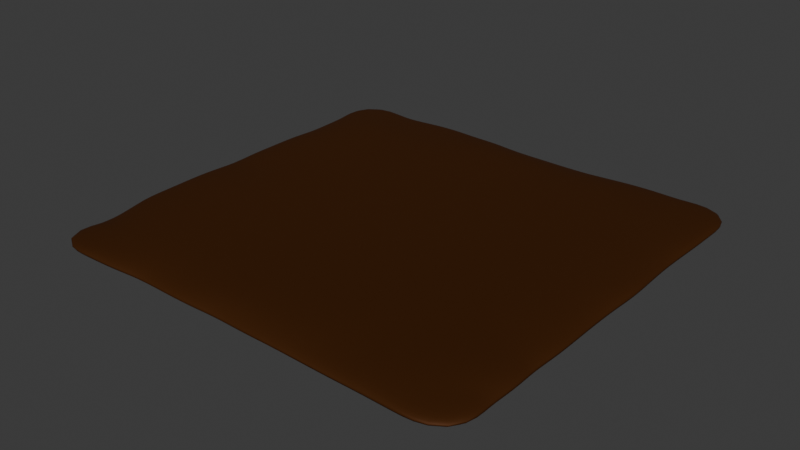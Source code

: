 # Source: Dirt_Patch.blend  (saved by Blender 4.4.32; exported with 4.5.12 LTS)
import bpy
from mathutils import Matrix  # noqa: F401  (used for matrix-valued properties, if any)

bpy.ops.wm.read_factory_settings(use_empty=True)
scene = bpy.context.scene
scene.name = 'Scene'

# ---- collections
col_collection = bpy.data.collections.new('Collection'); scene.collection.children.link(col_collection)

# ---- materials (node trees are filled in below, after node groups)
mat_material = bpy.data.materials.new('Material')
mat_material.alpha_threshold = 0.0
mat_material.roughness = 0.5
mat_material.line_color = (0.0, 0.0, 0.0, 1.0)

# ---- node groups
ng_smooth_by_angle = bpy.data.node_groups.new('Smooth by Angle', 'GeometryNodeTree')
_s = ng_smooth_by_angle.interface.new_socket(name='Mesh', in_out='OUTPUT', socket_type='NodeSocketGeometry')
_s = ng_smooth_by_angle.interface.new_socket(name='Mesh', in_out='INPUT', socket_type='NodeSocketGeometry')
_s = ng_smooth_by_angle.interface.new_socket(name='Angle', in_out='INPUT', socket_type='NodeSocketFloat')
_s.subtype = 'ANGLE'
_s.default_value = 0.5236
_s.min_value = 0.0
_s.max_value = 3.142
_s.description = 'Maximum face angle for smooth edges'
_s = ng_smooth_by_angle.interface.new_socket(name='Ignore Sharpness', in_out='INPUT', socket_type='NodeSocketBool')
_s.force_non_field = True
ng_smooth_by_angle.description = 'Set the sharpness of mesh edges based on the angle between the neighboring faces'
ng_smooth_by_angle.is_modifier = True
_N = ng_smooth_by_angle.nodes; _L = ng_smooth_by_angle.links
n0 = _N.new('GeometryNodeSetShadeSmooth'); n0.name = 'Set Shade Smooth'; n0.location = (120, -80)
n0.domain = 'EDGE'
n1 = _N.new('GeometryNodeSetShadeSmooth'); n1.name = 'Set Shade Smooth.001'; n1.location = (300, -80)
n2 = _N.new('NodeGroupOutput'); n2.name = 'Group Output'; n2.location = (480, -80)
n3 = _N.new('GeometryNodeInputMeshEdgeAngle'); n3.name = 'Edge Angle'; n3.location = (-440, -240)
n4 = _N.new('NodeGroupInput'); n4.name = 'Group Input'; n4.location = (-80, -80)
n5 = _N.new('GeometryNodeInputEdgeSmooth'); n5.name = 'Is Edge Smooth'; n5.location = (-260, -120)
n6 = _N.new('GeometryNodeInputShadeSmooth'); n6.name = 'Is Shade Smooth'; n6.location = (-440, -397)
n7 = _N.new('FunctionNodeCompare'); n7.name = 'Compare'; n7.location = (-260, -260)
n7.operation = 'LESS_EQUAL'
n7.inputs[6].default_value = (0.0, 0.0, 0.0, 0.0)
n7.inputs[7].default_value = (0.0, 0.0, 0.0, 0.0)
n8 = _N.new('FunctionNodeBooleanMath'); n8.name = 'Boolean Math.001'; n8.location = (-80, -260)
n9 = _N.new('NodeGroupInput'); n9.name = 'Group Input.001'; n9.location = (-440, -329)
n10 = _N.new('NodeGroupInput'); n10.name = 'Group Input.002'; n10.location = (-259, -189)
n11 = _N.new('FunctionNodeBooleanMath'); n11.name = 'Boolean Math'; n11.location = (-80, -149)
n11.operation = 'OR'
n12 = _N.new('FunctionNodeBooleanMath'); n12.name = 'Boolean Math.002'; n12.location = (-260, -380)
n12.operation = 'OR'
n13 = _N.new('NodeGroupInput'); n13.name = 'Group Input.003'; n13.location = (-440, -460)
_L.new(n3.outputs[0], n7.inputs[0])
_L.new(n1.outputs[0], n2.inputs[0])
_L.new(n9.outputs[1], n7.inputs[1])
_L.new(n7.outputs[0], n8.inputs[0])
_L.new(n4.outputs[0], n0.inputs[0])
_L.new(n0.outputs[0], n1.inputs[0])
_L.new(n8.outputs[0], n0.inputs[2])
_L.new(n10.outputs[2], n11.inputs[1])
_L.new(n5.outputs[0], n11.inputs[0])
_L.new(n11.outputs[0], n0.inputs[1])
_L.new(n13.outputs[2], n12.inputs[1])
_L.new(n6.outputs[0], n12.inputs[0])
_L.new(n12.outputs[0], n8.inputs[1])
n2.is_active_output = True

# ---- material node trees
mat_material.use_nodes = True; mat_material.node_tree.nodes.clear()
_N = mat_material.node_tree.nodes; _L = mat_material.node_tree.links
n0 = _N.new('ShaderNodeOutputMaterial'); n0.name = 'Material Output'; n0.location = (300, 300)
n1 = _N.new('ShaderNodeBsdfPrincipled'); n1.name = 'Principled BSDF'; n1.location = (10, 300)
n1.inputs[0].default_value = (0.07199, 0.01966, 0.0, 1.0)
n1.inputs[1].default_value = 0.5317
n1.inputs[2].default_value = 0.6984
n1.inputs[3].default_value = 1.45
_L.new(n1.outputs[0], n0.inputs[0])
n0.is_active_output = True

# ---- world
world_world = bpy.data.worlds.new('World'); scene.world = world_world
world_world.use_nodes = True; world_world.node_tree.nodes.clear()
_N = world_world.node_tree.nodes; _L = world_world.node_tree.links
n0 = _N.new('ShaderNodeOutputWorld'); n0.name = 'World Output'; n0.location = (300, 300)
n1 = _N.new('ShaderNodeBackground'); n1.name = 'Background'; n1.location = (10, 300)
n1.inputs[0].default_value = (0.05088, 0.05088, 0.05088, 1.0)
_L.new(n1.outputs[0], n0.inputs[0])
n0.is_active_output = True
world_world.color = (0.05088, 0.05088, 0.05088)
world_world.sun_shadow_jitter_overblur = 0.0

# ---- meshes
me_cube = bpy.data.meshes.new('Cube')
me_cube.from_pydata([(0.9917, 0.995, 1.497), (1.0, 0.9999, 0.7967), (0.9763, -0.9902, 1.481), (1.0, -1.0, 0.7962), (-1.002, 0.9836, 1.503), (-1.0, 1.0, 0.7962), (-0.9852, -0.9966, 1.5), (-0.9982, -0.9996, 0.8035), (0.846, 0.9965, 0.8095), (0.6923, 0.9992, 0.7991), (0.5385, 1.0, 0.7964), (0.3846, 0.9974, 0.8055), (0.2308, 0.999, 0.7997), (0.07683, 0.998, 0.8033), (-0.07701, 0.9987, 0.8004), (-0.2313, 0.9926, 0.8219), (-0.3846, 0.9996, 0.7975), (-0.537, 0.9921, 0.8156), (-0.6927, 0.9777, 0.8506), (-0.8462, 0.9994, 0.7979), (0.8418, -0.989, 1.481), (0.6967, -0.9814, 1.428), (0.5526, -0.9709, 1.41), (0.3907, -0.9583, 1.393), (0.2305, -0.9456, 1.45), (0.07875, -0.9321, 1.443), (-0.0735, -0.9296, 1.461), (-0.2203, -0.9458, 1.461), (-0.374, -0.9474, 1.455), (-0.5289, -0.9312, 1.436), (-0.682, -0.9735, 1.477), (-0.8121, -0.9765, 1.431), (-0.8458, -0.9999, 0.7975), (-0.6924, -0.9992, 0.7981), (-0.5394, -0.9911, 0.8214), (-0.3843, -0.9935, 0.8175), (-0.2307, -0.9985, 0.8013), (-0.07684, -0.9907, 0.8249), (0.07693, -0.9996, 0.7975), (0.231, -0.9961, 0.8092), (0.3851, -0.9946, 0.8133), (0.5387, -0.9965, 0.8082), (0.6928, -0.9927, 0.8217), (0.8462, -0.9996, 0.7974), (-0.8808, 0.9454, 1.382), (-0.7525, 0.9485, 1.337), (-0.5301, 0.9899, 1.451), (-0.3571, 0.9616, 1.403), (-0.2309, 0.9612, 1.466), (-0.0916, 0.9227, 1.429), (0.06492, 0.9244, 1.418), (0.232, 0.9178, 1.406), (0.389, 0.9307, 1.415), (0.5244, 0.9602, 1.431), (0.6715, 0.9776, 1.466), (0.8388, 0.96, 1.404), (-1.0, 0.8571, 0.7962), (-1.0, 0.7143, 0.7962), (-1.0, 0.5714, 0.7962), (-1.0, 0.4286, 0.7962), (-0.9989, 0.2857, 0.7989), (-0.9837, 0.1426, 0.8415), (-0.9936, -4.777e-05, 0.8118), (-0.9855, -0.1427, 0.833), (-0.9951, -0.2856, 0.8099), (-0.9882, -0.4282, 0.8325), (-0.9976, -0.5713, 0.8047), (-0.9981, -0.7141, 0.803), (-0.9981, -0.8568, 0.8035), (0.9881, 0.8677, 1.473), (0.9882, 0.7234, 1.467), (0.9589, 0.5742, 1.42), (0.9515, 0.4267, 1.444), (0.9728, 0.2919, 1.48), (0.9893, 0.1486, 1.503), (0.9602, 0.01174, 1.473), (0.9535, -0.1393, 1.46), (0.9581, -0.2819, 1.452), (0.9644, -0.4229, 1.458), (0.9334, -0.5669, 1.421), (0.9633, -0.7071, 1.482), (0.9275, -0.8554, 1.375), (-0.8826, -0.8685, 1.323), (-0.919, -0.7042, 1.381), (-0.9858, -0.5762, 1.479), (-0.9894, -0.4328, 1.465), (-0.9928, -0.2902, 1.48), (-0.9933, -0.1544, 1.477), (-0.9709, -0.009456, 1.353), (-0.9862, 0.1516, 1.46), (-0.9734, 0.2937, 1.456), (-0.9726, 0.4297, 1.487), (-0.94, 0.5608, 1.46), (-0.951, 0.6893, 1.445), (-0.9495, 0.8243, 1.394), (1.0, -0.8571, 0.7962), (1.0, -0.7143, 0.7962), (1.0, -0.5714, 0.7962), (1.0, -0.4286, 0.7962), (1.0, -0.2857, 0.7962), (1.0, -0.1429, 0.7962), (1.0, -2.986e-08, 0.7962), (0.9999, 0.1429, 0.7965), (0.9977, 0.2857, 0.8049), (0.9992, 0.4286, 0.7992), (0.9998, 0.5714, 0.797), (0.9958, 0.7146, 0.8111), (0.9976, 0.8573, 0.8044), (-0.8462, 0.8571, 0.7964), (-0.8462, 0.7143, 0.7962), (-0.8462, 0.5714, 0.7962), (-0.8462, 0.4286, 0.7962), (-0.8461, 0.2857, 0.7963), (-0.8458, 0.1428, 0.7974), (-0.8459, -3.143e-06, 0.7969), (-0.8457, -0.1429, 0.7974), (-0.8457, -0.2857, 0.7975), (-0.8454, -0.4285, 0.7987), (-0.8461, -0.5714, 0.7965), (-0.8461, -0.7143, 0.7964), (-0.8458, -0.8571, 0.7975), (-0.6923, 0.8562, 0.7994), (-0.6923, 0.7143, 0.7962), (-0.6923, 0.5714, 0.7962), (-0.6923, 0.4286, 0.7962), (-0.6923, 0.2857, 0.7962), (-0.6923, 0.1429, 0.7962), (-0.6923, 2.974e-08, 0.7962), (-0.6923, -0.1429, 0.7962), (-0.6923, -0.2857, 0.7962), (-0.6923, -0.4286, 0.7962), (-0.6923, -0.5714, 0.7962), (-0.6923, -0.7143, 0.7962), (-0.6923, -0.8571, 0.7964), (-0.5384, 0.8566, 0.7977), (-0.5385, 0.7143, 0.7962), (-0.5385, 0.5714, 0.7962), (-0.5385, 0.4286, 0.7962), (-0.5385, 0.2857, 0.7962), (-0.5385, 0.1429, 0.7962), (-0.5385, 2.974e-08, 0.7962), (-0.5385, -0.1429, 0.7962), (-0.5385, -0.2857, 0.7962), (-0.5385, -0.4286, 0.7962), (-0.5385, -0.5714, 0.7962), (-0.5385, -0.7143, 0.7962), (-0.5385, -0.8563, 0.7985), (-0.3846, 0.8571, 0.7963), (-0.3846, 0.7143, 0.7962), (-0.3846, 0.5714, 0.7962), (-0.3846, 0.4286, 0.7962), (-0.3846, 0.2857, 0.7962), (-0.3846, 0.1429, 0.7962), (-0.3846, 2.974e-08, 0.7962), (-0.3846, -0.1429, 0.7962), (-0.3846, -0.2857, 0.7962), (-0.3846, -0.4286, 0.7962), (-0.3846, -0.5714, 0.7962), (-0.3846, -0.7143, 0.7962), (-0.3846, -0.8564, 0.7986), (-0.2308, 0.8563, 0.7991), (-0.2308, 0.7143, 0.7962), (-0.2308, 0.5714, 0.7962), (-0.2308, 0.4286, 0.7962), (-0.2308, 0.2857, 0.7962), (-0.2308, 0.1429, 0.7962), (-0.2308, 2.974e-08, 0.7962), (-0.2308, -0.1429, 0.7962), (-0.2308, -0.2857, 0.7962), (-0.2308, -0.4286, 0.7962), (-0.2308, -0.5714, 0.7962), (-0.2308, -0.7143, 0.7962), (-0.2308, -0.857, 0.7967), (-0.07693, 0.857, 0.7967), (-0.07692, 0.7143, 0.7962), (-0.07692, 0.5714, 0.7962), (-0.07692, 0.4286, 0.7962), (-0.07692, 0.2857, 0.7962), (-0.07692, 0.1429, 0.7962), (-0.07692, 2.974e-08, 0.7962), (-0.07692, -0.1429, 0.7962), (-0.07692, -0.2857, 0.7962), (-0.07692, -0.4286, 0.7962), (-0.07692, -0.5714, 0.7962), (-0.07692, -0.7143, 0.7962), (-0.07692, -0.8564, 0.7987), (0.07691, 0.8569, 0.7969), (0.07692, 0.7143, 0.7962), (0.07692, 0.5714, 0.7962), (0.07692, 0.4286, 0.7962), (0.07692, 0.2857, 0.7962), (0.07692, 0.1429, 0.7962), (0.07692, 2.974e-08, 0.7962), (0.07692, -0.1429, 0.7962), (0.07692, -0.2857, 0.7962), (0.07692, -0.4286, 0.7962), (0.07692, -0.5714, 0.7962), (0.07692, -0.7143, 0.7962), (0.07692, -0.8571, 0.7963), (0.2308, 0.8571, 0.7965), (0.2308, 0.7143, 0.7962), (0.2308, 0.5714, 0.7962), (0.2308, 0.4286, 0.7962), (0.2308, 0.2857, 0.7962), (0.2308, 0.1429, 0.7962), (0.2308, 2.974e-08, 0.7962), (0.2308, -0.1429, 0.7962), (0.2308, -0.2857, 0.7962), (0.2308, -0.4286, 0.7962), (0.2308, -0.5714, 0.7962), (0.2308, -0.7143, 0.7962), (0.2308, -0.8566, 0.798), (0.3846, 0.8569, 0.7971), (0.3846, 0.7143, 0.7962), (0.3846, 0.5714, 0.7962), (0.3846, 0.4286, 0.7962), (0.3846, 0.2857, 0.7962), (0.3846, 0.1429, 0.7962), (0.3846, 2.974e-08, 0.7962), (0.3846, -0.1429, 0.7962), (0.3846, -0.2857, 0.7962), (0.3846, -0.4286, 0.7962), (0.3846, -0.5714, 0.7962), (0.3846, -0.7143, 0.7962), (0.3847, -0.856, 0.7999), (0.5385, 0.8571, 0.7962), (0.5385, 0.7143, 0.7962), (0.5385, 0.5714, 0.7962), (0.5385, 0.4286, 0.7962), (0.5385, 0.2857, 0.7962), (0.5385, 0.1429, 0.7962), (0.5385, 2.974e-08, 0.7962), (0.5385, -0.1429, 0.7962), (0.5385, -0.2857, 0.7962), (0.5385, -0.4286, 0.7962), (0.5385, -0.5714, 0.7962), (0.5385, -0.7143, 0.7962), (0.5385, -0.8564, 0.7988), (0.6923, 0.857, 0.7966), (0.6923, 0.7143, 0.7962), (0.6923, 0.5714, 0.7962), (0.6923, 0.4286, 0.7962), (0.6923, 0.2857, 0.7962), (0.6923, 0.1429, 0.7962), (0.6923, 2.974e-08, 0.7962), (0.6923, -0.1429, 0.7962), (0.6923, -0.2857, 0.7962), (0.6923, -0.4286, 0.7962), (0.6923, -0.5714, 0.7962), (0.6923, -0.7143, 0.7962), (0.6924, -0.8559, 0.8007), (0.846, 0.8567, 0.7986), (0.8459, 0.7143, 0.7972), (0.8461, 0.5714, 0.7962), (0.8461, 0.4286, 0.7964), (0.846, 0.2857, 0.7969), (0.8462, 0.1429, 0.7962), (0.8462, 2.974e-08, 0.7962), (0.8462, -0.1429, 0.7962), (0.8462, -0.2857, 0.7962), (0.8462, -0.4286, 0.7962), (0.8462, -0.5714, 0.7962), (0.8462, -0.7143, 0.7962), (0.8462, -0.8571, 0.7964), (0.8461, 0.8656, 1.625), (0.8334, 0.716, 1.683), (0.8283, 0.571, 1.783), (0.8388, 0.4275, 1.842), (0.8406, 0.289, 1.84), (0.8381, 0.1503, 1.811), (0.8401, 0.003442, 1.832), (0.835, -0.1429, 1.825), (0.8389, -0.2855, 1.835), (0.819, -0.43, 1.761), (0.8269, -0.5766, 1.781), (0.8404, -0.7132, 1.837), (0.8329, -0.8391, 1.719), (0.6563, 0.8312, 1.723), (0.6919, 0.7153, 1.853), (0.6923, 0.5714, 1.862), (0.6923, 0.4286, 1.862), (0.6922, 0.2858, 1.862), (0.6919, 0.1433, 1.859), (0.6923, 2.143e-05, 1.862), (0.6923, -0.1429, 1.862), (0.6923, -0.2857, 1.862), (0.6923, -0.4286, 1.862), (0.6928, -0.5707, 1.85), (0.6928, -0.7083, 1.798), (0.6933, -0.8479, 1.787), (0.5296, 0.8426, 1.805), (0.5384, 0.7143, 1.862), (0.5385, 0.5714, 1.862), (0.5385, 0.4286, 1.862), (0.5385, 0.2857, 1.862), (0.5385, 0.1429, 1.862), (0.5385, 2.974e-08, 1.862), (0.5385, -0.1429, 1.862), (0.5385, -0.2857, 1.862), (0.5385, -0.4286, 1.862), (0.5386, -0.5712, 1.861), (0.5402, -0.7094, 1.825), (0.5482, -0.8341, 1.696), (0.3839, 0.8346, 1.799), (0.3846, 0.7141, 1.862), (0.3846, 0.5714, 1.862), (0.3846, 0.4286, 1.862), (0.3846, 0.2857, 1.862), (0.3846, 0.1429, 1.862), (0.3846, 2.974e-08, 1.862), (0.3846, -0.1429, 1.862), (0.3846, -0.2857, 1.862), (0.3846, -0.4286, 1.862), (0.3846, -0.5714, 1.862), (0.3846, -0.7142, 1.862), (0.3935, -0.8375, 1.754), (0.2327, 0.8083, 1.743), (0.23, 0.7047, 1.816), (0.2302, 0.5679, 1.842), (0.2308, 0.4285, 1.862), (0.2308, 0.2857, 1.862), (0.2308, 0.1429, 1.862), (0.2308, 2.974e-08, 1.862), (0.2308, -0.1429, 1.862), (0.2308, -0.2857, 1.862), (0.2308, -0.4286, 1.862), (0.2308, -0.5714, 1.862), (0.2308, -0.7142, 1.862), (0.233, -0.842, 1.822), (0.07034, 0.8362, 1.801), (0.07566, 0.7075, 1.829), (0.07592, 0.5678, 1.839), (0.0769, 0.4285, 1.862), (0.07692, 0.2857, 1.862), (0.07692, 0.1429, 1.862), (0.07692, 2.974e-08, 1.862), (0.07692, -0.1429, 1.862), (0.07692, -0.2857, 1.862), (0.07692, -0.4286, 1.862), (0.07692, -0.5714, 1.862), (0.07691, -0.7142, 1.862), (0.07818, -0.8435, 1.831), (-0.07966, 0.8516, 1.844), (-0.07694, 0.7143, 1.862), (-0.07693, 0.5714, 1.862), (-0.07692, 0.4286, 1.862), (-0.07692, 0.2857, 1.862), (-0.07692, 0.1429, 1.862), (-0.07692, 2.974e-08, 1.862), (-0.07692, -0.1429, 1.862), (-0.07692, -0.2857, 1.862), (-0.07692, -0.4286, 1.862), (-0.07692, -0.5714, 1.862), (-0.07692, -0.7143, 1.862), (-0.07553, -0.8502, 1.848), (-0.2349, 0.8418, 1.813), (-0.2308, 0.7142, 1.862), (-0.2308, 0.5714, 1.862), (-0.2308, 0.4286, 1.862), (-0.2308, 0.2857, 1.862), (-0.2308, 0.1429, 1.862), (-0.2308, 2.974e-08, 1.862), (-0.2308, -0.1429, 1.862), (-0.2308, -0.2857, 1.862), (-0.2308, -0.4286, 1.862), (-0.2308, -0.5714, 1.862), (-0.2307, -0.7142, 1.862), (-0.2265, -0.8411, 1.818), (-0.381, 0.8325, 1.712), (-0.3846, 0.7118, 1.853), (-0.3845, 0.5709, 1.861), (-0.3846, 0.4286, 1.862), (-0.3846, 0.2857, 1.862), (-0.3846, 0.1429, 1.862), (-0.3846, 2.974e-08, 1.862), (-0.3846, -0.1429, 1.862), (-0.3846, -0.2857, 1.862), (-0.3846, -0.4286, 1.862), (-0.3846, -0.5714, 1.862), (-0.3846, -0.7139, 1.861), (-0.3795, -0.819, 1.77), (-0.5553, 0.8345, 1.61), (-0.5363, 0.6982, 1.809), (-0.5381, 0.5692, 1.856), (-0.5385, 0.4286, 1.862), (-0.5385, 0.2857, 1.862), (-0.5385, 0.1429, 1.862), (-0.5385, 2.974e-08, 1.862), (-0.5385, -0.1429, 1.862), (-0.5385, -0.2857, 1.862), (-0.5385, -0.4286, 1.862), (-0.5384, -0.5714, 1.862), (-0.5374, -0.7121, 1.854), (-0.5384, -0.8308, 1.795), (-0.7645, 0.8033, 1.577), (-0.6929, 0.7125, 1.851), (-0.6923, 0.5713, 1.862), (-0.6923, 0.4286, 1.862), (-0.6922, 0.2856, 1.861), (-0.692, 0.1425, 1.857), (-0.6923, -0.0002365, 1.86), (-0.6923, -0.1432, 1.859), (-0.6922, -0.286, 1.861), (-0.6922, -0.4288, 1.861), (-0.6919, -0.5713, 1.86), (-0.6824, -0.7064, 1.815), (-0.6813, -0.8325, 1.784), (-0.908, 0.8054, 1.665), (-0.8409, 0.7089, 1.829), (-0.8406, 0.5691, 1.849), (-0.8393, 0.4288, 1.836), (-0.8346, 0.2851, 1.789), (-0.8339, 0.1389, 1.723), (-0.8223, -0.036, 1.638), (-0.8368, -0.1804, 1.697), (-0.84, -0.294, 1.779), (-0.8361, -0.4342, 1.739), (-0.8338, -0.5738, 1.778), (-0.8158, -0.705, 1.772), (-0.7706, -0.8509, 1.67)], [], [(419, 82, 6, 31), (32, 31, 6, 7), (56, 94, 4, 5), (263, 95, 3, 43), (95, 81, 2, 3), (8, 55, 0, 1), (5, 4, 44, 19), (19, 44, 45, 18), (18, 45, 46, 17), (17, 46, 47, 16), (16, 47, 48, 15), (15, 48, 49, 14), (14, 49, 50, 13), (13, 50, 51, 12), (12, 51, 52, 11), (11, 52, 53, 10), (10, 53, 54, 9), (9, 54, 55, 8), (68, 120, 32, 7), (120, 133, 33, 32), (133, 146, 34, 33), (146, 159, 35, 34), (159, 172, 36, 35), (172, 185, 37, 36), (185, 198, 38, 37), (198, 211, 39, 38), (211, 224, 40, 39), (224, 237, 41, 40), (237, 250, 42, 41), (250, 263, 43, 42), (3, 2, 20, 43), (43, 20, 21, 42), (42, 21, 22, 41), (41, 22, 23, 40), (40, 23, 24, 39), (39, 24, 25, 38), (38, 25, 26, 37), (37, 26, 27, 36), (36, 27, 28, 35), (35, 28, 29, 34), (34, 29, 30, 33), (33, 30, 31, 32), (81, 276, 20, 2), (276, 289, 21, 20), (289, 302, 22, 21), (302, 315, 23, 22), (315, 328, 24, 23), (328, 341, 25, 24), (341, 354, 26, 25), (354, 367, 27, 26), (367, 380, 28, 27), (380, 393, 29, 28), (393, 406, 30, 29), (406, 419, 31, 30), (45, 44, 407, 394), (394, 407, 408, 395), (395, 408, 409, 396), (396, 409, 410, 397), (397, 410, 411, 398), (398, 411, 412, 399), (399, 412, 413, 400), (400, 413, 414, 401), (401, 414, 415, 402), (402, 415, 416, 403), (403, 416, 417, 404), (404, 417, 418, 405), (405, 418, 419, 406), (46, 45, 394, 381), (381, 394, 395, 382), (382, 395, 396, 383), (383, 396, 397, 384), (384, 397, 398, 385), (385, 398, 399, 386), (386, 399, 400, 387), (387, 400, 401, 388), (388, 401, 402, 389), (389, 402, 403, 390), (390, 403, 404, 391), (391, 404, 405, 392), (392, 405, 406, 393), (47, 46, 381, 368), (368, 381, 382, 369), (369, 382, 383, 370), (370, 383, 384, 371), (371, 384, 385, 372), (372, 385, 386, 373), (373, 386, 387, 374), (374, 387, 388, 375), (375, 388, 389, 376), (376, 389, 390, 377), (377, 390, 391, 378), (378, 391, 392, 379), (379, 392, 393, 380), (48, 47, 368, 355), (355, 368, 369, 356), (356, 369, 370, 357), (357, 370, 371, 358), (358, 371, 372, 359), (359, 372, 373, 360), (360, 373, 374, 361), (361, 374, 375, 362), (362, 375, 376, 363), (363, 376, 377, 364), (364, 377, 378, 365), (365, 378, 379, 366), (366, 379, 380, 367), (49, 48, 355, 342), (342, 355, 356, 343), (343, 356, 357, 344), (344, 357, 358, 345), (345, 358, 359, 346), (346, 359, 360, 347), (347, 360, 361, 348), (348, 361, 362, 349), (349, 362, 363, 350), (350, 363, 364, 351), (351, 364, 365, 352), (352, 365, 366, 353), (353, 366, 367, 354), (50, 49, 342, 329), (329, 342, 343, 330), (330, 343, 344, 331), (331, 344, 345, 332), (332, 345, 346, 333), (333, 346, 347, 334), (334, 347, 348, 335), (335, 348, 349, 336), (336, 349, 350, 337), (337, 350, 351, 338), (338, 351, 352, 339), (339, 352, 353, 340), (340, 353, 354, 341), (51, 50, 329, 316), (316, 329, 330, 317), (317, 330, 331, 318), (318, 331, 332, 319), (319, 332, 333, 320), (320, 333, 334, 321), (321, 334, 335, 322), (322, 335, 336, 323), (323, 336, 337, 324), (324, 337, 338, 325), (325, 338, 339, 326), (326, 339, 340, 327), (327, 340, 341, 328), (52, 51, 316, 303), (303, 316, 317, 304), (304, 317, 318, 305), (305, 318, 319, 306), (306, 319, 320, 307), (307, 320, 321, 308), (308, 321, 322, 309), (309, 322, 323, 310), (310, 323, 324, 311), (311, 324, 325, 312), (312, 325, 326, 313), (313, 326, 327, 314), (314, 327, 328, 315), (53, 52, 303, 290), (290, 303, 304, 291), (291, 304, 305, 292), (292, 305, 306, 293), (293, 306, 307, 294), (294, 307, 308, 295), (295, 308, 309, 296), (296, 309, 310, 297), (297, 310, 311, 298), (298, 311, 312, 299), (299, 312, 313, 300), (300, 313, 314, 301), (301, 314, 315, 302), (54, 53, 290, 277), (277, 290, 291, 278), (278, 291, 292, 279), (279, 292, 293, 280), (280, 293, 294, 281), (281, 294, 295, 282), (282, 295, 296, 283), (283, 296, 297, 284), (284, 297, 298, 285), (285, 298, 299, 286), (286, 299, 300, 287), (287, 300, 301, 288), (288, 301, 302, 289), (55, 54, 277, 264), (264, 277, 278, 265), (265, 278, 279, 266), (266, 279, 280, 267), (267, 280, 281, 268), (268, 281, 282, 269), (269, 282, 283, 270), (270, 283, 284, 271), (271, 284, 285, 272), (272, 285, 286, 273), (273, 286, 287, 274), (274, 287, 288, 275), (275, 288, 289, 276), (0, 55, 264, 69), (69, 264, 265, 70), (70, 265, 266, 71), (71, 266, 267, 72), (72, 267, 268, 73), (73, 268, 269, 74), (74, 269, 270, 75), (75, 270, 271, 76), (76, 271, 272, 77), (77, 272, 273, 78), (78, 273, 274, 79), (79, 274, 275, 80), (80, 275, 276, 81), (9, 8, 251, 238), (238, 251, 252, 239), (239, 252, 253, 240), (240, 253, 254, 241), (241, 254, 255, 242), (242, 255, 256, 243), (243, 256, 257, 244), (244, 257, 258, 245), (245, 258, 259, 246), (246, 259, 260, 247), (247, 260, 261, 248), (248, 261, 262, 249), (249, 262, 263, 250), (10, 9, 238, 225), (225, 238, 239, 226), (226, 239, 240, 227), (227, 240, 241, 228), (228, 241, 242, 229), (229, 242, 243, 230), (230, 243, 244, 231), (231, 244, 245, 232), (232, 245, 246, 233), (233, 246, 247, 234), (234, 247, 248, 235), (235, 248, 249, 236), (236, 249, 250, 237), (11, 10, 225, 212), (212, 225, 226, 213), (213, 226, 227, 214), (214, 227, 228, 215), (215, 228, 229, 216), (216, 229, 230, 217), (217, 230, 231, 218), (218, 231, 232, 219), (219, 232, 233, 220), (220, 233, 234, 221), (221, 234, 235, 222), (222, 235, 236, 223), (223, 236, 237, 224), (12, 11, 212, 199), (199, 212, 213, 200), (200, 213, 214, 201), (201, 214, 215, 202), (202, 215, 216, 203), (203, 216, 217, 204), (204, 217, 218, 205), (205, 218, 219, 206), (206, 219, 220, 207), (207, 220, 221, 208), (208, 221, 222, 209), (209, 222, 223, 210), (210, 223, 224, 211), (13, 12, 199, 186), (186, 199, 200, 187), (187, 200, 201, 188), (188, 201, 202, 189), (189, 202, 203, 190), (190, 203, 204, 191), (191, 204, 205, 192), (192, 205, 206, 193), (193, 206, 207, 194), (194, 207, 208, 195), (195, 208, 209, 196), (196, 209, 210, 197), (197, 210, 211, 198), (14, 13, 186, 173), (173, 186, 187, 174), (174, 187, 188, 175), (175, 188, 189, 176), (176, 189, 190, 177), (177, 190, 191, 178), (178, 191, 192, 179), (179, 192, 193, 180), (180, 193, 194, 181), (181, 194, 195, 182), (182, 195, 196, 183), (183, 196, 197, 184), (184, 197, 198, 185), (15, 14, 173, 160), (160, 173, 174, 161), (161, 174, 175, 162), (162, 175, 176, 163), (163, 176, 177, 164), (164, 177, 178, 165), (165, 178, 179, 166), (166, 179, 180, 167), (167, 180, 181, 168), (168, 181, 182, 169), (169, 182, 183, 170), (170, 183, 184, 171), (171, 184, 185, 172), (16, 15, 160, 147), (147, 160, 161, 148), (148, 161, 162, 149), (149, 162, 163, 150), (150, 163, 164, 151), (151, 164, 165, 152), (152, 165, 166, 153), (153, 166, 167, 154), (154, 167, 168, 155), (155, 168, 169, 156), (156, 169, 170, 157), (157, 170, 171, 158), (158, 171, 172, 159), (17, 16, 147, 134), (134, 147, 148, 135), (135, 148, 149, 136), (136, 149, 150, 137), (137, 150, 151, 138), (138, 151, 152, 139), (139, 152, 153, 140), (140, 153, 154, 141), (141, 154, 155, 142), (142, 155, 156, 143), (143, 156, 157, 144), (144, 157, 158, 145), (145, 158, 159, 146), (18, 17, 134, 121), (121, 134, 135, 122), (122, 135, 136, 123), (123, 136, 137, 124), (124, 137, 138, 125), (125, 138, 139, 126), (126, 139, 140, 127), (127, 140, 141, 128), (128, 141, 142, 129), (129, 142, 143, 130), (130, 143, 144, 131), (131, 144, 145, 132), (132, 145, 146, 133), (19, 18, 121, 108), (108, 121, 122, 109), (109, 122, 123, 110), (110, 123, 124, 111), (111, 124, 125, 112), (112, 125, 126, 113), (113, 126, 127, 114), (114, 127, 128, 115), (115, 128, 129, 116), (116, 129, 130, 117), (117, 130, 131, 118), (118, 131, 132, 119), (119, 132, 133, 120), (5, 19, 108, 56), (56, 108, 109, 57), (57, 109, 110, 58), (58, 110, 111, 59), (59, 111, 112, 60), (60, 112, 113, 61), (61, 113, 114, 62), (62, 114, 115, 63), (63, 115, 116, 64), (64, 116, 117, 65), (65, 117, 118, 66), (66, 118, 119, 67), (67, 119, 120, 68), (1, 0, 69, 107), (107, 69, 70, 106), (106, 70, 71, 105), (105, 71, 72, 104), (104, 72, 73, 103), (103, 73, 74, 102), (102, 74, 75, 101), (101, 75, 76, 100), (100, 76, 77, 99), (99, 77, 78, 98), (98, 78, 79, 97), (97, 79, 80, 96), (96, 80, 81, 95), (8, 1, 107, 251), (251, 107, 106, 252), (252, 106, 105, 253), (253, 105, 104, 254), (254, 104, 103, 255), (255, 103, 102, 256), (256, 102, 101, 257), (257, 101, 100, 258), (258, 100, 99, 259), (259, 99, 98, 260), (260, 98, 97, 261), (261, 97, 96, 262), (262, 96, 95, 263), (7, 6, 82, 68), (68, 82, 83, 67), (67, 83, 84, 66), (66, 84, 85, 65), (65, 85, 86, 64), (64, 86, 87, 63), (63, 87, 88, 62), (62, 88, 89, 61), (61, 89, 90, 60), (60, 90, 91, 59), (59, 91, 92, 58), (58, 92, 93, 57), (57, 93, 94, 56), (44, 4, 94, 407), (407, 94, 93, 408), (408, 93, 92, 409), (409, 92, 91, 410), (410, 91, 90, 411), (411, 90, 89, 412), (412, 89, 88, 413), (413, 88, 87, 414), (414, 87, 86, 415), (415, 86, 85, 416), (416, 85, 84, 417), (417, 84, 83, 418), (418, 83, 82, 419)])
me_cube.polygons.foreach_set('use_smooth', [True] * 418)
_uv = me_cube.uv_layers.new(name='UVMap')
_uv.uv.foreach_set('vector', [0.8558, 0.7321, 0.875, 0.7321, 0.875, 0.75, 0.8558, 0.75, 0.375, 0.9808, 0.625, 0.9808, 0.625, 1.0, 0.375, 1.0, 0.375, 0.2321, 0.625, 0.2321, 0.625, 0.25, 0.375, 0.25, 0.3558, 0.7321, 0.375, 0.7321, 0.375, 0.75, 0.3558, 0.75, 0.375, 0.7321, 0.625, 0.7321, 0.625, 0.75, 0.375, 0.75, 0.375, 0.4808, 0.625, 0.4808, 0.625, 0.5, 0.375, 0.5, 0.375, 0.25, 0.625, 0.25, 0.625, 0.2692, 0.375, 0.2692, 0.375, 0.2692, 0.625, 0.2692, 0.625, 0.2885, 0.375, 0.2885, 0.375, 0.2885, 0.625, 0.2885, 0.625, 0.3077, 0.375, 0.3077, 0.375, 0.3077, 0.625, 0.3077, 0.625, 0.3269, 0.375, 0.3269, 0.375, 0.3269, 0.625, 0.3269, 0.625, 0.3462, 0.375, 0.3462, 0.375, 0.3462, 0.625, 0.3462, 0.625, 0.3654, 0.375, 0.3654, 0.375, 0.3654, 0.625, 0.3654, 0.625, 0.3846, 0.375, 0.3846, 0.375, 0.3846, 0.625, 0.3846, 0.625, 0.4038, 0.375, 0.4038, 0.375, 0.4038, 0.625, 0.4038, 0.625, 0.4231, 0.375, 0.4231, 0.375, 0.4231, 0.625, 0.4231, 0.625, 0.4423, 0.375, 0.4423, 0.375, 0.4423, 0.625, 0.4423, 0.625, 0.4615, 0.375, 0.4615, 0.375, 0.4615, 0.625, 0.4615, 0.625, 0.4808, 0.375, 0.4808, 0.125, 0.7321, 0.1442, 0.7321, 0.1442, 0.75, 0.125, 0.75, 0.1442, 0.7321, 0.1635, 0.7321, 0.1635, 0.75, 0.1442, 0.75, 0.1635, 0.7321, 0.1827, 0.7321, 0.1827, 0.75, 0.1635, 0.75, 0.1827, 0.7321, 0.2019, 0.7321, 0.2019, 0.75, 0.1827, 0.75, 0.2019, 0.7321, 0.2212, 0.7321, 0.2212, 0.75, 0.2019, 0.75, 0.2212, 0.7321, 0.2404, 0.7321, 0.2404, 0.75, 0.2212, 0.75, 0.2404, 0.7321, 0.2596, 0.7321, 0.2596, 0.75, 0.2404, 0.75, 0.2596, 0.7321, 0.2788, 0.7321, 0.2788, 0.75, 0.2596, 0.75, 0.2788, 0.7321, 0.2981, 0.7321, 0.2981, 0.75, 0.2788, 0.75, 0.2981, 0.7321, 0.3173, 0.7321, 0.3173, 0.75, 0.2981, 0.75, 0.3173, 0.7321, 0.3365, 0.7321, 0.3365, 0.75, 0.3173, 0.75, 0.3365, 0.7321, 0.3558, 0.7321, 0.3558, 0.75, 0.3365, 0.75, 0.375, 0.75, 0.625, 0.75, 0.625, 0.7692, 0.375, 0.7692, 0.375, 0.7692, 0.625, 0.7692, 0.625, 0.7885, 0.375, 0.7885, 0.375, 0.7885, 0.625, 0.7885, 0.625, 0.8077, 0.375, 0.8077, 0.375, 0.8077, 0.625, 0.8077, 0.625, 0.8269, 0.375, 0.8269, 0.375, 0.8269, 0.625, 0.8269, 0.625, 0.8462, 0.375, 0.8462, 0.375, 0.8462, 0.625, 0.8462, 0.625, 0.8654, 0.375, 0.8654, 0.375, 0.8654, 0.625, 0.8654, 0.625, 0.8846, 0.375, 0.8846, 0.375, 0.8846, 0.625, 0.8846, 0.625, 0.9038, 0.375, 0.9038, 0.375, 0.9038, 0.625, 0.9038, 0.625, 0.9231, 0.375, 0.9231, 0.375, 0.9231, 0.625, 0.9231, 0.625, 0.9423, 0.375, 0.9423, 0.375, 0.9423, 0.625, 0.9423, 0.625, 0.9615, 0.375, 0.9615, 0.375, 0.9615, 0.625, 0.9615, 0.625, 0.9808, 0.375, 0.9808, 0.625, 0.7321, 0.6442, 0.7321, 0.6442, 0.75, 0.625, 0.75, 0.6442, 0.7321, 0.6635, 0.7321, 0.6635, 0.75, 0.6442, 0.75, 0.6635, 0.7321, 0.6827, 0.7321, 0.6827, 0.75, 0.6635, 0.75, 0.6827, 0.7321, 0.7019, 0.7321, 0.7019, 0.75, 0.6827, 0.75, 0.7019, 0.7321, 0.7212, 0.7321, 0.7212, 0.75, 0.7019, 0.75, 0.7212, 0.7321, 0.7404, 0.7321, 0.7404, 0.75, 0.7212, 0.75, 0.7404, 0.7321, 0.7596, 0.7321, 0.7596, 0.75, 0.7404, 0.75, 0.7596, 0.7321, 0.7788, 0.7321, 0.7788, 0.75, 0.7596, 0.75, 0.7788, 0.7321, 0.7981, 0.7321, 0.7981, 0.75, 0.7788, 0.75, 0.7981, 0.7321, 0.8173, 0.7321, 0.8173, 0.75, 0.7981, 0.75, 0.8173, 0.7321, 0.8365, 0.7321, 0.8365, 0.75, 0.8173, 0.75, 0.8365, 0.7321, 0.8558, 0.7321, 0.8558, 0.75, 0.8365, 0.75, 0.8365, 0.5, 0.8558, 0.5, 0.8558, 0.5179, 0.8365, 0.5179, 0.8365, 0.5179, 0.8558, 0.5179, 0.8558, 0.5357, 0.8365, 0.5357, 0.8365, 0.5357, 0.8558, 0.5357, 0.8558, 0.5536, 0.8365, 0.5536, 0.8365, 0.5536, 0.8558, 0.5536, 0.8558, 0.5714, 0.8365, 0.5714, 0.8365, 0.5714, 0.8558, 0.5714, 0.8558, 0.5893, 0.8365, 0.5893, 0.8365, 0.5893, 0.8558, 0.5893, 0.8558, 0.6071, 0.8365, 0.6071, 0.8365, 0.6071, 0.8558, 0.6071, 0.8558, 0.625, 0.8365, 0.625, 0.8365, 0.625, 0.8558, 0.625, 0.8558, 0.6429, 0.8365, 0.6429, 0.8365, 0.6429, 0.8558, 0.6429, 0.8558, 0.6607, 0.8365, 0.6607, 0.8365, 0.6607, 0.8558, 0.6607, 0.8558, 0.6786, 0.8365, 0.6786, 0.8365, 0.6786, 0.8558, 0.6786, 0.8558, 0.6964, 0.8365, 0.6964, 0.8365, 0.6964, 0.8558, 0.6964, 0.8558, 0.7143, 0.8365, 0.7143, 0.8365, 0.7143, 0.8558, 0.7143, 0.8558, 0.7321, 0.8365, 0.7321, 0.8173, 0.5, 0.8365, 0.5, 0.8365, 0.5179, 0.8173, 0.5179, 0.8173, 0.5179, 0.8365, 0.5179, 0.8365, 0.5357, 0.8173, 0.5357, 0.8173, 0.5357, 0.8365, 0.5357, 0.8365, 0.5536, 0.8173, 0.5536, 0.8173, 0.5536, 0.8365, 0.5536, 0.8365, 0.5714, 0.8173, 0.5714, 0.8173, 0.5714, 0.8365, 0.5714, 0.8365, 0.5893, 0.8173, 0.5893, 0.8173, 0.5893, 0.8365, 0.5893, 0.8365, 0.6071, 0.8173, 0.6071, 0.8173, 0.6071, 0.8365, 0.6071, 0.8365, 0.625, 0.8173, 0.625, 0.8173, 0.625, 0.8365, 0.625, 0.8365, 0.6429, 0.8173, 0.6429, 0.8173, 0.6429, 0.8365, 0.6429, 0.8365, 0.6607, 0.8173, 0.6607, 0.8173, 0.6607, 0.8365, 0.6607, 0.8365, 0.6786, 0.8173, 0.6786, 0.8173, 0.6786, 0.8365, 0.6786, 0.8365, 0.6964, 0.8173, 0.6964, 0.8173, 0.6964, 0.8365, 0.6964, 0.8365, 0.7143, 0.8173, 0.7143, 0.8173, 0.7143, 0.8365, 0.7143, 0.8365, 0.7321, 0.8173, 0.7321, 0.7981, 0.5, 0.8173, 0.5, 0.8173, 0.5179, 0.7981, 0.5179, 0.7981, 0.5179, 0.8173, 0.5179, 0.8173, 0.5357, 0.7981, 0.5357, 0.7981, 0.5357, 0.8173, 0.5357, 0.8173, 0.5536, 0.7981, 0.5536, 0.7981, 0.5536, 0.8173, 0.5536, 0.8173, 0.5714, 0.7981, 0.5714, 0.7981, 0.5714, 0.8173, 0.5714, 0.8173, 0.5893, 0.7981, 0.5893, 0.7981, 0.5893, 0.8173, 0.5893, 0.8173, 0.6071, 0.7981, 0.6071, 0.7981, 0.6071, 0.8173, 0.6071, 0.8173, 0.625, 0.7981, 0.625, 0.7981, 0.625, 0.8173, 0.625, 0.8173, 0.6429, 0.7981, 0.6429, 0.7981, 0.6429, 0.8173, 0.6429, 0.8173, 0.6607, 0.7981, 0.6607, 0.7981, 0.6607, 0.8173, 0.6607, 0.8173, 0.6786, 0.7981, 0.6786, 0.7981, 0.6786, 0.8173, 0.6786, 0.8173, 0.6964, 0.7981, 0.6964, 0.7981, 0.6964, 0.8173, 0.6964, 0.8173, 0.7143, 0.7981, 0.7143, 0.7981, 0.7143, 0.8173, 0.7143, 0.8173, 0.7321, 0.7981, 0.7321, 0.7788, 0.5, 0.7981, 0.5, 0.7981, 0.5179, 0.7788, 0.5179, 0.7788, 0.5179, 0.7981, 0.5179, 0.7981, 0.5357, 0.7788, 0.5357, 0.7788, 0.5357, 0.7981, 0.5357, 0.7981, 0.5536, 0.7788, 0.5536, 0.7788, 0.5536, 0.7981, 0.5536, 0.7981, 0.5714, 0.7788, 0.5714, 0.7788, 0.5714, 0.7981, 0.5714, 0.7981, 0.5893, 0.7788, 0.5893, 0.7788, 0.5893, 0.7981, 0.5893, 0.7981, 0.6071, 0.7788, 0.6071, 0.7788, 0.6071, 0.7981, 0.6071, 0.7981, 0.625, 0.7788, 0.625, 0.7788, 0.625, 0.7981, 0.625, 0.7981, 0.6429, 0.7788, 0.6429, 0.7788, 0.6429, 0.7981, 0.6429, 0.7981, 0.6607, 0.7788, 0.6607, 0.7788, 0.6607, 0.7981, 0.6607, 0.7981, 0.6786, 0.7788, 0.6786, 0.7788, 0.6786, 0.7981, 0.6786, 0.7981, 0.6964, 0.7788, 0.6964, 0.7788, 0.6964, 0.7981, 0.6964, 0.7981, 0.7143, 0.7788, 0.7143, 0.7788, 0.7143, 0.7981, 0.7143, 0.7981, 0.7321, 0.7788, 0.7321, 0.7596, 0.5, 0.7788, 0.5, 0.7788, 0.5179, 0.7596, 0.5179, 0.7596, 0.5179, 0.7788, 0.5179, 0.7788, 0.5357, 0.7596, 0.5357, 0.7596, 0.5357, 0.7788, 0.5357, 0.7788, 0.5536, 0.7596, 0.5536, 0.7596, 0.5536, 0.7788, 0.5536, 0.7788, 0.5714, 0.7596, 0.5714, 0.7596, 0.5714, 0.7788, 0.5714, 0.7788, 0.5893, 0.7596, 0.5893, 0.7596, 0.5893, 0.7788, 0.5893, 0.7788, 0.6071, 0.7596, 0.6071, 0.7596, 0.6071, 0.7788, 0.6071, 0.7788, 0.625, 0.7596, 0.625, 0.7596, 0.625, 0.7788, 0.625, 0.7788, 0.6429, 0.7596, 0.6429, 0.7596, 0.6429, 0.7788, 0.6429, 0.7788, 0.6607, 0.7596, 0.6607, 0.7596, 0.6607, 0.7788, 0.6607, 0.7788, 0.6786, 0.7596, 0.6786, 0.7596, 0.6786, 0.7788, 0.6786, 0.7788, 0.6964, 0.7596, 0.6964, 0.7596, 0.6964, 0.7788, 0.6964, 0.7788, 0.7143, 0.7596, 0.7143, 0.7596, 0.7143, 0.7788, 0.7143, 0.7788, 0.7321, 0.7596, 0.7321, 0.7404, 0.5, 0.7596, 0.5, 0.7596, 0.5179, 0.7404, 0.5179, 0.7404, 0.5179, 0.7596, 0.5179, 0.7596, 0.5357, 0.7404, 0.5357, 0.7404, 0.5357, 0.7596, 0.5357, 0.7596, 0.5536, 0.7404, 0.5536, 0.7404, 0.5536, 0.7596, 0.5536, 0.7596, 0.5714, 0.7404, 0.5714, 0.7404, 0.5714, 0.7596, 0.5714, 0.7596, 0.5893, 0.7404, 0.5893, 0.7404, 0.5893, 0.7596, 0.5893, 0.7596, 0.6071, 0.7404, 0.6071, 0.7404, 0.6071, 0.7596, 0.6071, 0.7596, 0.625, 0.7404, 0.625, 0.7404, 0.625, 0.7596, 0.625, 0.7596, 0.6429, 0.7404, 0.6429, 0.7404, 0.6429, 0.7596, 0.6429, 0.7596, 0.6607, 0.7404, 0.6607, 0.7404, 0.6607, 0.7596, 0.6607, 0.7596, 0.6786, 0.7404, 0.6786, 0.7404, 0.6786, 0.7596, 0.6786, 0.7596, 0.6964, 0.7404, 0.6964, 0.7404, 0.6964, 0.7596, 0.6964, 0.7596, 0.7143, 0.7404, 0.7143, 0.7404, 0.7143, 0.7596, 0.7143, 0.7596, 0.7321, 0.7404, 0.7321, 0.7212, 0.5, 0.7404, 0.5, 0.7404, 0.5179, 0.7212, 0.5179, 0.7212, 0.5179, 0.7404, 0.5179, 0.7404, 0.5357, 0.7212, 0.5357, 0.7212, 0.5357, 0.7404, 0.5357, 0.7404, 0.5536, 0.7212, 0.5536, 0.7212, 0.5536, 0.7404, 0.5536, 0.7404, 0.5714, 0.7212, 0.5714, 0.7212, 0.5714, 0.7404, 0.5714, 0.7404, 0.5893, 0.7212, 0.5893, 0.7212, 0.5893, 0.7404, 0.5893, 0.7404, 0.6071, 0.7212, 0.6071, 0.7212, 0.6071, 0.7404, 0.6071, 0.7404, 0.625, 0.7212, 0.625, 0.7212, 0.625, 0.7404, 0.625, 0.7404, 0.6429, 0.7212, 0.6429, 0.7212, 0.6429, 0.7404, 0.6429, 0.7404, 0.6607, 0.7212, 0.6607, 0.7212, 0.6607, 0.7404, 0.6607, 0.7404, 0.6786, 0.7212, 0.6786, 0.7212, 0.6786, 0.7404, 0.6786, 0.7404, 0.6964, 0.7212, 0.6964, 0.7212, 0.6964, 0.7404, 0.6964, 0.7404, 0.7143, 0.7212, 0.7143, 0.7212, 0.7143, 0.7404, 0.7143, 0.7404, 0.7321, 0.7212, 0.7321, 0.7019, 0.5, 0.7212, 0.5, 0.7212, 0.5179, 0.7019, 0.5179, 0.7019, 0.5179, 0.7212, 0.5179, 0.7212, 0.5357, 0.7019, 0.5357, 0.7019, 0.5357, 0.7212, 0.5357, 0.7212, 0.5536, 0.7019, 0.5536, 0.7019, 0.5536, 0.7212, 0.5536, 0.7212, 0.5714, 0.7019, 0.5714, 0.7019, 0.5714, 0.7212, 0.5714, 0.7212, 0.5893, 0.7019, 0.5893, 0.7019, 0.5893, 0.7212, 0.5893, 0.7212, 0.6071, 0.7019, 0.6071, 0.7019, 0.6071, 0.7212, 0.6071, 0.7212, 0.625, 0.7019, 0.625, 0.7019, 0.625, 0.7212, 0.625, 0.7212, 0.6429, 0.7019, 0.6429, 0.7019, 0.6429, 0.7212, 0.6429, 0.7212, 0.6607, 0.7019, 0.6607, 0.7019, 0.6607, 0.7212, 0.6607, 0.7212, 0.6786, 0.7019, 0.6786, 0.7019, 0.6786, 0.7212, 0.6786, 0.7212, 0.6964, 0.7019, 0.6964, 0.7019, 0.6964, 0.7212, 0.6964, 0.7212, 0.7143, 0.7019, 0.7143, 0.7019, 0.7143, 0.7212, 0.7143, 0.7212, 0.7321, 0.7019, 0.7321, 0.6827, 0.5, 0.7019, 0.5, 0.7019, 0.5179, 0.6827, 0.5179, 0.6827, 0.5179, 0.7019, 0.5179, 0.7019, 0.5357, 0.6827, 0.5357, 0.6827, 0.5357, 0.7019, 0.5357, 0.7019, 0.5536, 0.6827, 0.5536, 0.6827, 0.5536, 0.7019, 0.5536, 0.7019, 0.5714, 0.6827, 0.5714, 0.6827, 0.5714, 0.7019, 0.5714, 0.7019, 0.5893, 0.6827, 0.5893, 0.6827, 0.5893, 0.7019, 0.5893, 0.7019, 0.6071, 0.6827, 0.6071, 0.6827, 0.6071, 0.7019, 0.6071, 0.7019, 0.625, 0.6827, 0.625, 0.6827, 0.625, 0.7019, 0.625, 0.7019, 0.6429, 0.6827, 0.6429, 0.6827, 0.6429, 0.7019, 0.6429, 0.7019, 0.6607, 0.6827, 0.6607, 0.6827, 0.6607, 0.7019, 0.6607, 0.7019, 0.6786, 0.6827, 0.6786, 0.6827, 0.6786, 0.7019, 0.6786, 0.7019, 0.6964, 0.6827, 0.6964, 0.6827, 0.6964, 0.7019, 0.6964, 0.7019, 0.7143, 0.6827, 0.7143, 0.6827, 0.7143, 0.7019, 0.7143, 0.7019, 0.7321, 0.6827, 0.7321, 0.6635, 0.5, 0.6827, 0.5, 0.6827, 0.5179, 0.6635, 0.5179, 0.6635, 0.5179, 0.6827, 0.5179, 0.6827, 0.5357, 0.6635, 0.5357, 0.6635, 0.5357, 0.6827, 0.5357, 0.6827, 0.5536, 0.6635, 0.5536, 0.6635, 0.5536, 0.6827, 0.5536, 0.6827, 0.5714, 0.6635, 0.5714, 0.6635, 0.5714, 0.6827, 0.5714, 0.6827, 0.5893, 0.6635, 0.5893, 0.6635, 0.5893, 0.6827, 0.5893, 0.6827, 0.6071, 0.6635, 0.6071, 0.6635, 0.6071, 0.6827, 0.6071, 0.6827, 0.625, 0.6635, 0.625, 0.6635, 0.625, 0.6827, 0.625, 0.6827, 0.6429, 0.6635, 0.6429, 0.6635, 0.6429, 0.6827, 0.6429, 0.6827, 0.6607, 0.6635, 0.6607, 0.6635, 0.6607, 0.6827, 0.6607, 0.6827, 0.6786, 0.6635, 0.6786, 0.6635, 0.6786, 0.6827, 0.6786, 0.6827, 0.6964, 0.6635, 0.6964, 0.6635, 0.6964, 0.6827, 0.6964, 0.6827, 0.7143, 0.6635, 0.7143, 0.6635, 0.7143, 0.6827, 0.7143, 0.6827, 0.7321, 0.6635, 0.7321, 0.6442, 0.5, 0.6635, 0.5, 0.6635, 0.5179, 0.6442, 0.5179, 0.6442, 0.5179, 0.6635, 0.5179, 0.6635, 0.5357, 0.6442, 0.5357, 0.6442, 0.5357, 0.6635, 0.5357, 0.6635, 0.5536, 0.6442, 0.5536, 0.6442, 0.5536, 0.6635, 0.5536, 0.6635, 0.5714, 0.6442, 0.5714, 0.6442, 0.5714, 0.6635, 0.5714, 0.6635, 0.5893, 0.6442, 0.5893, 0.6442, 0.5893, 0.6635, 0.5893, 0.6635, 0.6071, 0.6442, 0.6071, 0.6442, 0.6071, 0.6635, 0.6071, 0.6635, 0.625, 0.6442, 0.625, 0.6442, 0.625, 0.6635, 0.625, 0.6635, 0.6429, 0.6442, 0.6429, 0.6442, 0.6429, 0.6635, 0.6429, 0.6635, 0.6607, 0.6442, 0.6607, 0.6442, 0.6607, 0.6635, 0.6607, 0.6635, 0.6786, 0.6442, 0.6786, 0.6442, 0.6786, 0.6635, 0.6786, 0.6635, 0.6964, 0.6442, 0.6964, 0.6442, 0.6964, 0.6635, 0.6964, 0.6635, 0.7143, 0.6442, 0.7143, 0.6442, 0.7143, 0.6635, 0.7143, 0.6635, 0.7321, 0.6442, 0.7321, 0.625, 0.5, 0.6442, 0.5, 0.6442, 0.5179, 0.625, 0.5179, 0.625, 0.5179, 0.6442, 0.5179, 0.6442, 0.5357, 0.625, 0.5357, 0.625, 0.5357, 0.6442, 0.5357, 0.6442, 0.5536, 0.625, 0.5536, 0.625, 0.5536, 0.6442, 0.5536, 0.6442, 0.5714, 0.625, 0.5714, 0.625, 0.5714, 0.6442, 0.5714, 0.6442, 0.5893, 0.625, 0.5893, 0.625, 0.5893, 0.6442, 0.5893, 0.6442, 0.6071, 0.625, 0.6071, 0.625, 0.6071, 0.6442, 0.6071, 0.6442, 0.625, 0.625, 0.625, 0.625, 0.625, 0.6442, 0.625, 0.6442, 0.6429, 0.625, 0.6429, 0.625, 0.6429, 0.6442, 0.6429, 0.6442, 0.6607, 0.625, 0.6607, 0.625, 0.6607, 0.6442, 0.6607, 0.6442, 0.6786, 0.625, 0.6786, 0.625, 0.6786, 0.6442, 0.6786, 0.6442, 0.6964, 0.625, 0.6964, 0.625, 0.6964, 0.6442, 0.6964, 0.6442, 0.7143, 0.625, 0.7143, 0.625, 0.7143, 0.6442, 0.7143, 0.6442, 0.7321, 0.625, 0.7321, 0.3365, 0.5, 0.3558, 0.5, 0.3558, 0.5179, 0.3365, 0.5179, 0.3365, 0.5179, 0.3558, 0.5179, 0.3558, 0.5357, 0.3365, 0.5357, 0.3365, 0.5357, 0.3558, 0.5357, 0.3558, 0.5536, 0.3365, 0.5536, 0.3365, 0.5536, 0.3558, 0.5536, 0.3558, 0.5714, 0.3365, 0.5714, 0.3365, 0.5714, 0.3558, 0.5714, 0.3558, 0.5893, 0.3365, 0.5893, 0.3365, 0.5893, 0.3558, 0.5893, 0.3558, 0.6071, 0.3365, 0.6071, 0.3365, 0.6071, 0.3558, 0.6071, 0.3558, 0.625, 0.3365, 0.625, 0.3365, 0.625, 0.3558, 0.625, 0.3558, 0.6429, 0.3365, 0.6429, 0.3365, 0.6429, 0.3558, 0.6429, 0.3558, 0.6607, 0.3365, 0.6607, 0.3365, 0.6607, 0.3558, 0.6607, 0.3558, 0.6786, 0.3365, 0.6786, 0.3365, 0.6786, 0.3558, 0.6786, 0.3558, 0.6964, 0.3365, 0.6964, 0.3365, 0.6964, 0.3558, 0.6964, 0.3558, 0.7143, 0.3365, 0.7143, 0.3365, 0.7143, 0.3558, 0.7143, 0.3558, 0.7321, 0.3365, 0.7321, 0.3173, 0.5, 0.3365, 0.5, 0.3365, 0.5179, 0.3173, 0.5179, 0.3173, 0.5179, 0.3365, 0.5179, 0.3365, 0.5357, 0.3173, 0.5357, 0.3173, 0.5357, 0.3365, 0.5357, 0.3365, 0.5536, 0.3173, 0.5536, 0.3173, 0.5536, 0.3365, 0.5536, 0.3365, 0.5714, 0.3173, 0.5714, 0.3173, 0.5714, 0.3365, 0.5714, 0.3365, 0.5893, 0.3173, 0.5893, 0.3173, 0.5893, 0.3365, 0.5893, 0.3365, 0.6071, 0.3173, 0.6071, 0.3173, 0.6071, 0.3365, 0.6071, 0.3365, 0.625, 0.3173, 0.625, 0.3173, 0.625, 0.3365, 0.625, 0.3365, 0.6429, 0.3173, 0.6429, 0.3173, 0.6429, 0.3365, 0.6429, 0.3365, 0.6607, 0.3173, 0.6607, 0.3173, 0.6607, 0.3365, 0.6607, 0.3365, 0.6786, 0.3173, 0.6786, 0.3173, 0.6786, 0.3365, 0.6786, 0.3365, 0.6964, 0.3173, 0.6964, 0.3173, 0.6964, 0.3365, 0.6964, 0.3365, 0.7143, 0.3173, 0.7143, 0.3173, 0.7143, 0.3365, 0.7143, 0.3365, 0.7321, 0.3173, 0.7321, 0.2981, 0.5, 0.3173, 0.5, 0.3173, 0.5179, 0.2981, 0.5179, 0.2981, 0.5179, 0.3173, 0.5179, 0.3173, 0.5357, 0.2981, 0.5357, 0.2981, 0.5357, 0.3173, 0.5357, 0.3173, 0.5536, 0.2981, 0.5536, 0.2981, 0.5536, 0.3173, 0.5536, 0.3173, 0.5714, 0.2981, 0.5714, 0.2981, 0.5714, 0.3173, 0.5714, 0.3173, 0.5893, 0.2981, 0.5893, 0.2981, 0.5893, 0.3173, 0.5893, 0.3173, 0.6071, 0.2981, 0.6071, 0.2981, 0.6071, 0.3173, 0.6071, 0.3173, 0.625, 0.2981, 0.625, 0.2981, 0.625, 0.3173, 0.625, 0.3173, 0.6429, 0.2981, 0.6429, 0.2981, 0.6429, 0.3173, 0.6429, 0.3173, 0.6607, 0.2981, 0.6607, 0.2981, 0.6607, 0.3173, 0.6607, 0.3173, 0.6786, 0.2981, 0.6786, 0.2981, 0.6786, 0.3173, 0.6786, 0.3173, 0.6964, 0.2981, 0.6964, 0.2981, 0.6964, 0.3173, 0.6964, 0.3173, 0.7143, 0.2981, 0.7143, 0.2981, 0.7143, 0.3173, 0.7143, 0.3173, 0.7321, 0.2981, 0.7321, 0.2788, 0.5, 0.2981, 0.5, 0.2981, 0.5179, 0.2788, 0.5179, 0.2788, 0.5179, 0.2981, 0.5179, 0.2981, 0.5357, 0.2788, 0.5357, 0.2788, 0.5357, 0.2981, 0.5357, 0.2981, 0.5536, 0.2788, 0.5536, 0.2788, 0.5536, 0.2981, 0.5536, 0.2981, 0.5714, 0.2788, 0.5714, 0.2788, 0.5714, 0.2981, 0.5714, 0.2981, 0.5893, 0.2788, 0.5893, 0.2788, 0.5893, 0.2981, 0.5893, 0.2981, 0.6071, 0.2788, 0.6071, 0.2788, 0.6071, 0.2981, 0.6071, 0.2981, 0.625, 0.2788, 0.625, 0.2788, 0.625, 0.2981, 0.625, 0.2981, 0.6429, 0.2788, 0.6429, 0.2788, 0.6429, 0.2981, 0.6429, 0.2981, 0.6607, 0.2788, 0.6607, 0.2788, 0.6607, 0.2981, 0.6607, 0.2981, 0.6786, 0.2788, 0.6786, 0.2788, 0.6786, 0.2981, 0.6786, 0.2981, 0.6964, 0.2788, 0.6964, 0.2788, 0.6964, 0.2981, 0.6964, 0.2981, 0.7143, 0.2788, 0.7143, 0.2788, 0.7143, 0.2981, 0.7143, 0.2981, 0.7321, 0.2788, 0.7321, 0.2596, 0.5, 0.2788, 0.5, 0.2788, 0.5179, 0.2596, 0.5179, 0.2596, 0.5179, 0.2788, 0.5179, 0.2788, 0.5357, 0.2596, 0.5357, 0.2596, 0.5357, 0.2788, 0.5357, 0.2788, 0.5536, 0.2596, 0.5536, 0.2596, 0.5536, 0.2788, 0.5536, 0.2788, 0.5714, 0.2596, 0.5714, 0.2596, 0.5714, 0.2788, 0.5714, 0.2788, 0.5893, 0.2596, 0.5893, 0.2596, 0.5893, 0.2788, 0.5893, 0.2788, 0.6071, 0.2596, 0.6071, 0.2596, 0.6071, 0.2788, 0.6071, 0.2788, 0.625, 0.2596, 0.625, 0.2596, 0.625, 0.2788, 0.625, 0.2788, 0.6429, 0.2596, 0.6429, 0.2596, 0.6429, 0.2788, 0.6429, 0.2788, 0.6607, 0.2596, 0.6607, 0.2596, 0.6607, 0.2788, 0.6607, 0.2788, 0.6786, 0.2596, 0.6786, 0.2596, 0.6786, 0.2788, 0.6786, 0.2788, 0.6964, 0.2596, 0.6964, 0.2596, 0.6964, 0.2788, 0.6964, 0.2788, 0.7143, 0.2596, 0.7143, 0.2596, 0.7143, 0.2788, 0.7143, 0.2788, 0.7321, 0.2596, 0.7321, 0.2404, 0.5, 0.2596, 0.5, 0.2596, 0.5179, 0.2404, 0.5179, 0.2404, 0.5179, 0.2596, 0.5179, 0.2596, 0.5357, 0.2404, 0.5357, 0.2404, 0.5357, 0.2596, 0.5357, 0.2596, 0.5536, 0.2404, 0.5536, 0.2404, 0.5536, 0.2596, 0.5536, 0.2596, 0.5714, 0.2404, 0.5714, 0.2404, 0.5714, 0.2596, 0.5714, 0.2596, 0.5893, 0.2404, 0.5893, 0.2404, 0.5893, 0.2596, 0.5893, 0.2596, 0.6071, 0.2404, 0.6071, 0.2404, 0.6071, 0.2596, 0.6071, 0.2596, 0.625, 0.2404, 0.625, 0.2404, 0.625, 0.2596, 0.625, 0.2596, 0.6429, 0.2404, 0.6429, 0.2404, 0.6429, 0.2596, 0.6429, 0.2596, 0.6607, 0.2404, 0.6607, 0.2404, 0.6607, 0.2596, 0.6607, 0.2596, 0.6786, 0.2404, 0.6786, 0.2404, 0.6786, 0.2596, 0.6786, 0.2596, 0.6964, 0.2404, 0.6964, 0.2404, 0.6964, 0.2596, 0.6964, 0.2596, 0.7143, 0.2404, 0.7143, 0.2404, 0.7143, 0.2596, 0.7143, 0.2596, 0.7321, 0.2404, 0.7321, 0.2212, 0.5, 0.2404, 0.5, 0.2404, 0.5179, 0.2212, 0.5179, 0.2212, 0.5179, 0.2404, 0.5179, 0.2404, 0.5357, 0.2212, 0.5357, 0.2212, 0.5357, 0.2404, 0.5357, 0.2404, 0.5536, 0.2212, 0.5536, 0.2212, 0.5536, 0.2404, 0.5536, 0.2404, 0.5714, 0.2212, 0.5714, 0.2212, 0.5714, 0.2404, 0.5714, 0.2404, 0.5893, 0.2212, 0.5893, 0.2212, 0.5893, 0.2404, 0.5893, 0.2404, 0.6071, 0.2212, 0.6071, 0.2212, 0.6071, 0.2404, 0.6071, 0.2404, 0.625, 0.2212, 0.625, 0.2212, 0.625, 0.2404, 0.625, 0.2404, 0.6429, 0.2212, 0.6429, 0.2212, 0.6429, 0.2404, 0.6429, 0.2404, 0.6607, 0.2212, 0.6607, 0.2212, 0.6607, 0.2404, 0.6607, 0.2404, 0.6786, 0.2212, 0.6786, 0.2212, 0.6786, 0.2404, 0.6786, 0.2404, 0.6964, 0.2212, 0.6964, 0.2212, 0.6964, 0.2404, 0.6964, 0.2404, 0.7143, 0.2212, 0.7143, 0.2212, 0.7143, 0.2404, 0.7143, 0.2404, 0.7321, 0.2212, 0.7321, 0.2019, 0.5, 0.2212, 0.5, 0.2212, 0.5179, 0.2019, 0.5179, 0.2019, 0.5179, 0.2212, 0.5179, 0.2212, 0.5357, 0.2019, 0.5357, 0.2019, 0.5357, 0.2212, 0.5357, 0.2212, 0.5536, 0.2019, 0.5536, 0.2019, 0.5536, 0.2212, 0.5536, 0.2212, 0.5714, 0.2019, 0.5714, 0.2019, 0.5714, 0.2212, 0.5714, 0.2212, 0.5893, 0.2019, 0.5893, 0.2019, 0.5893, 0.2212, 0.5893, 0.2212, 0.6071, 0.2019, 0.6071, 0.2019, 0.6071, 0.2212, 0.6071, 0.2212, 0.625, 0.2019, 0.625, 0.2019, 0.625, 0.2212, 0.625, 0.2212, 0.6429, 0.2019, 0.6429, 0.2019, 0.6429, 0.2212, 0.6429, 0.2212, 0.6607, 0.2019, 0.6607, 0.2019, 0.6607, 0.2212, 0.6607, 0.2212, 0.6786, 0.2019, 0.6786, 0.2019, 0.6786, 0.2212, 0.6786, 0.2212, 0.6964, 0.2019, 0.6964, 0.2019, 0.6964, 0.2212, 0.6964, 0.2212, 0.7143, 0.2019, 0.7143, 0.2019, 0.7143, 0.2212, 0.7143, 0.2212, 0.7321, 0.2019, 0.7321, 0.1827, 0.5, 0.2019, 0.5, 0.2019, 0.5179, 0.1827, 0.5179, 0.1827, 0.5179, 0.2019, 0.5179, 0.2019, 0.5357, 0.1827, 0.5357, 0.1827, 0.5357, 0.2019, 0.5357, 0.2019, 0.5536, 0.1827, 0.5536, 0.1827, 0.5536, 0.2019, 0.5536, 0.2019, 0.5714, 0.1827, 0.5714, 0.1827, 0.5714, 0.2019, 0.5714, 0.2019, 0.5893, 0.1827, 0.5893, 0.1827, 0.5893, 0.2019, 0.5893, 0.2019, 0.6071, 0.1827, 0.6071, 0.1827, 0.6071, 0.2019, 0.6071, 0.2019, 0.625, 0.1827, 0.625, 0.1827, 0.625, 0.2019, 0.625, 0.2019, 0.6429, 0.1827, 0.6429, 0.1827, 0.6429, 0.2019, 0.6429, 0.2019, 0.6607, 0.1827, 0.6607, 0.1827, 0.6607, 0.2019, 0.6607, 0.2019, 0.6786, 0.1827, 0.6786, 0.1827, 0.6786, 0.2019, 0.6786, 0.2019, 0.6964, 0.1827, 0.6964, 0.1827, 0.6964, 0.2019, 0.6964, 0.2019, 0.7143, 0.1827, 0.7143, 0.1827, 0.7143, 0.2019, 0.7143, 0.2019, 0.7321, 0.1827, 0.7321, 0.1635, 0.5, 0.1827, 0.5, 0.1827, 0.5179, 0.1635, 0.5179, 0.1635, 0.5179, 0.1827, 0.5179, 0.1827, 0.5357, 0.1635, 0.5357, 0.1635, 0.5357, 0.1827, 0.5357, 0.1827, 0.5536, 0.1635, 0.5536, 0.1635, 0.5536, 0.1827, 0.5536, 0.1827, 0.5714, 0.1635, 0.5714, 0.1635, 0.5714, 0.1827, 0.5714, 0.1827, 0.5893, 0.1635, 0.5893, 0.1635, 0.5893, 0.1827, 0.5893, 0.1827, 0.6071, 0.1635, 0.6071, 0.1635, 0.6071, 0.1827, 0.6071, 0.1827, 0.625, 0.1635, 0.625, 0.1635, 0.625, 0.1827, 0.625, 0.1827, 0.6429, 0.1635, 0.6429, 0.1635, 0.6429, 0.1827, 0.6429, 0.1827, 0.6607, 0.1635, 0.6607, 0.1635, 0.6607, 0.1827, 0.6607, 0.1827, 0.6786, 0.1635, 0.6786, 0.1635, 0.6786, 0.1827, 0.6786, 0.1827, 0.6964, 0.1635, 0.6964, 0.1635, 0.6964, 0.1827, 0.6964, 0.1827, 0.7143, 0.1635, 0.7143, 0.1635, 0.7143, 0.1827, 0.7143, 0.1827, 0.7321, 0.1635, 0.7321, 0.1442, 0.5, 0.1635, 0.5, 0.1635, 0.5179, 0.1442, 0.5179, 0.1442, 0.5179, 0.1635, 0.5179, 0.1635, 0.5357, 0.1442, 0.5357, 0.1442, 0.5357, 0.1635, 0.5357, 0.1635, 0.5536, 0.1442, 0.5536, 0.1442, 0.5536, 0.1635, 0.5536, 0.1635, 0.5714, 0.1442, 0.5714, 0.1442, 0.5714, 0.1635, 0.5714, 0.1635, 0.5893, 0.1442, 0.5893, 0.1442, 0.5893, 0.1635, 0.5893, 0.1635, 0.6071, 0.1442, 0.6071, 0.1442, 0.6071, 0.1635, 0.6071, 0.1635, 0.625, 0.1442, 0.625, 0.1442, 0.625, 0.1635, 0.625, 0.1635, 0.6429, 0.1442, 0.6429, 0.1442, 0.6429, 0.1635, 0.6429, 0.1635, 0.6607, 0.1442, 0.6607, 0.1442, 0.6607, 0.1635, 0.6607, 0.1635, 0.6786, 0.1442, 0.6786, 0.1442, 0.6786, 0.1635, 0.6786, 0.1635, 0.6964, 0.1442, 0.6964, 0.1442, 0.6964, 0.1635, 0.6964, 0.1635, 0.7143, 0.1442, 0.7143, 0.1442, 0.7143, 0.1635, 0.7143, 0.1635, 0.7321, 0.1442, 0.7321, 0.125, 0.5, 0.1442, 0.5, 0.1442, 0.5179, 0.125, 0.5179, 0.125, 0.5179, 0.1442, 0.5179, 0.1442, 0.5357, 0.125, 0.5357, 0.125, 0.5357, 0.1442, 0.5357, 0.1442, 0.5536, 0.125, 0.5536, 0.125, 0.5536, 0.1442, 0.5536, 0.1442, 0.5714, 0.125, 0.5714, 0.125, 0.5714, 0.1442, 0.5714, 0.1442, 0.5893, 0.125, 0.5893, 0.125, 0.5893, 0.1442, 0.5893, 0.1442, 0.6071, 0.125, 0.6071, 0.125, 0.6071, 0.1442, 0.6071, 0.1442, 0.625, 0.125, 0.625, 0.125, 0.625, 0.1442, 0.625, 0.1442, 0.6429, 0.125, 0.6429, 0.125, 0.6429, 0.1442, 0.6429, 0.1442, 0.6607, 0.125, 0.6607, 0.125, 0.6607, 0.1442, 0.6607, 0.1442, 0.6786, 0.125, 0.6786, 0.125, 0.6786, 0.1442, 0.6786, 0.1442, 0.6964, 0.125, 0.6964, 0.125, 0.6964, 0.1442, 0.6964, 0.1442, 0.7143, 0.125, 0.7143, 0.125, 0.7143, 0.1442, 0.7143, 0.1442, 0.7321, 0.125, 0.7321, 0.375, 0.5, 0.625, 0.5, 0.625, 0.5179, 0.375, 0.5179, 0.375, 0.5179, 0.625, 0.5179, 0.625, 0.5357, 0.375, 0.5357, 0.375, 0.5357, 0.625, 0.5357, 0.625, 0.5536, 0.375, 0.5536, 0.375, 0.5536, 0.625, 0.5536, 0.625, 0.5714, 0.375, 0.5714, 0.375, 0.5714, 0.625, 0.5714, 0.625, 0.5893, 0.375, 0.5893, 0.375, 0.5893, 0.625, 0.5893, 0.625, 0.6071, 0.375, 0.6071, 0.375, 0.6071, 0.625, 0.6071, 0.625, 0.625, 0.375, 0.625, 0.375, 0.625, 0.625, 0.625, 0.625, 0.6429, 0.375, 0.6429, 0.375, 0.6429, 0.625, 0.6429, 0.625, 0.6607, 0.375, 0.6607, 0.375, 0.6607, 0.625, 0.6607, 0.625, 0.6786, 0.375, 0.6786, 0.375, 0.6786, 0.625, 0.6786, 0.625, 0.6964, 0.375, 0.6964, 0.375, 0.6964, 0.625, 0.6964, 0.625, 0.7143, 0.375, 0.7143, 0.375, 0.7143, 0.625, 0.7143, 0.625, 0.7321, 0.375, 0.7321, 0.3558, 0.5, 0.375, 0.5, 0.375, 0.5179, 0.3558, 0.5179, 0.3558, 0.5179, 0.375, 0.5179, 0.375, 0.5357, 0.3558, 0.5357, 0.3558, 0.5357, 0.375, 0.5357, 0.375, 0.5536, 0.3558, 0.5536, 0.3558, 0.5536, 0.375, 0.5536, 0.375, 0.5714, 0.3558, 0.5714, 0.3558, 0.5714, 0.375, 0.5714, 0.375, 0.5893, 0.3558, 0.5893, 0.3558, 0.5893, 0.375, 0.5893, 0.375, 0.6071, 0.3558, 0.6071, 0.3558, 0.6071, 0.375, 0.6071, 0.375, 0.625, 0.3558, 0.625, 0.3558, 0.625, 0.375, 0.625, 0.375, 0.6429, 0.3558, 0.6429, 0.3558, 0.6429, 0.375, 0.6429, 0.375, 0.6607, 0.3558, 0.6607, 0.3558, 0.6607, 0.375, 0.6607, 0.375, 0.6786, 0.3558, 0.6786, 0.3558, 0.6786, 0.375, 0.6786, 0.375, 0.6964, 0.3558, 0.6964, 0.3558, 0.6964, 0.375, 0.6964, 0.375, 0.7143, 0.3558, 0.7143, 0.3558, 0.7143, 0.375, 0.7143, 0.375, 0.7321, 0.3558, 0.7321, 0.375, 0.0, 0.625, 0.0, 0.625, 0.01786, 0.375, 0.01786, 0.375, 0.01786, 0.625, 0.01786, 0.625, 0.03571, 0.375, 0.03571, 0.375, 0.03571, 0.625, 0.03571, 0.625, 0.05357, 0.375, 0.05357, 0.375, 0.05357, 0.625, 0.05357, 0.625, 0.07143, 0.375, 0.07143, 0.375, 0.07143, 0.625, 0.07143, 0.625, 0.08929, 0.375, 0.08929, 0.375, 0.08929, 0.625, 0.08929, 0.625, 0.1071, 0.375, 0.1071, 0.375, 0.1071, 0.625, 0.1071, 0.625, 0.125, 0.375, 0.125, 0.375, 0.125, 0.625, 0.125, 0.625, 0.1429, 0.375, 0.1429, 0.375, 0.1429, 0.625, 0.1429, 0.625, 0.1607, 0.375, 0.1607, 0.375, 0.1607, 0.625, 0.1607, 0.625, 0.1786, 0.375, 0.1786, 0.375, 0.1786, 0.625, 0.1786, 0.625, 0.1964, 0.375, 0.1964, 0.375, 0.1964, 0.625, 0.1964, 0.625, 0.2143, 0.375, 0.2143, 0.375, 0.2143, 0.625, 0.2143, 0.625, 0.2321, 0.375, 0.2321, 0.8558, 0.5, 0.875, 0.5, 0.875, 0.5179, 0.8558, 0.5179, 0.8558, 0.5179, 0.875, 0.5179, 0.875, 0.5357, 0.8558, 0.5357, 0.8558, 0.5357, 0.875, 0.5357, 0.875, 0.5536, 0.8558, 0.5536, 0.8558, 0.5536, 0.875, 0.5536, 0.875, 0.5714, 0.8558, 0.5714, 0.8558, 0.5714, 0.875, 0.5714, 0.875, 0.5893, 0.8558, 0.5893, 0.8558, 0.5893, 0.875, 0.5893, 0.875, 0.6071, 0.8558, 0.6071, 0.8558, 0.6071, 0.875, 0.6071, 0.875, 0.625, 0.8558, 0.625, 0.8558, 0.625, 0.875, 0.625, 0.875, 0.6429, 0.8558, 0.6429, 0.8558, 0.6429, 0.875, 0.6429, 0.875, 0.6607, 0.8558, 0.6607, 0.8558, 0.6607, 0.875, 0.6607, 0.875, 0.6786, 0.8558, 0.6786, 0.8558, 0.6786, 0.875, 0.6786, 0.875, 0.6964, 0.8558, 0.6964, 0.8558, 0.6964, 0.875, 0.6964, 0.875, 0.7143, 0.8558, 0.7143, 0.8558, 0.7143, 0.875, 0.7143, 0.875, 0.7321, 0.8558, 0.7321])
me_cube.materials.append(mat_material)
me_cube.use_mirror_vertex_groups = False
me_cube.update()

# ---- objects
ob_cube = bpy.data.objects.new('Cube', me_cube)

# ---- transforms, parenting, visibility, modifiers, constraints
ob_cube.location = (0.0, 0.0, 0.0)
ob_cube.scale = (4.74, 4.559, 0.2619)
ob_cube.lock_rotations_4d = False
ob_cube.empty_display_type = 'ARROWS'
ob_cube.lineart.crease_threshold = 0.0
_m = ob_cube.modifiers.new('Subdivision', 'SUBSURF')
_m = ob_cube.modifiers.new('Solidify', 'SOLIDIFY')
_m.thickness = 0.11
_m.offset = 1.0
_m = ob_cube.modifiers.new('Smooth by Angle', 'NODES')
_m.node_group = ng_smooth_by_angle
_m.use_pin_to_last = True
_m.show_group_selector = False

# ---- collection membership
col_collection.objects.link(ob_cube)

# ---- scene / render settings (as saved in the file)
scene.frame_start = 1; scene.frame_end = 250; scene.frame_set(1)
scene.render.engine = 'BLENDER_EEVEE_NEXT'
bpy.context.view_layer.update()

# ---- added for rendering (the .blend has no active camera and no usable light): camera, sun
cam_auto = bpy.data.cameras.new('AutoCamera')
cam_auto.lens = 50.0
cam_auto.sensor_width = 36.0
cam_auto.clip_end = 1000.0
ob_auto_camera = bpy.data.objects.new('AutoCamera', cam_auto)
scene.collection.objects.link(ob_auto_camera)
ob_auto_camera.location = (13.3319, -16.0133, 11.012)
ob_auto_camera.rotation_euler = (1.09748, -7.21219e-08, 0.694738)
scene.camera = ob_auto_camera
light_auto_sun = bpy.data.lights.new('AutoSun', 'SUN')
light_auto_sun.energy = 3.0
light_auto_sun.angle = 0.0523599
ob_auto_sun = bpy.data.objects.new('AutoSun', light_auto_sun)
scene.collection.objects.link(ob_auto_sun)
ob_auto_sun.rotation_euler = (0.872665, 0.174533, 0.523599)
bpy.context.view_layer.update()
